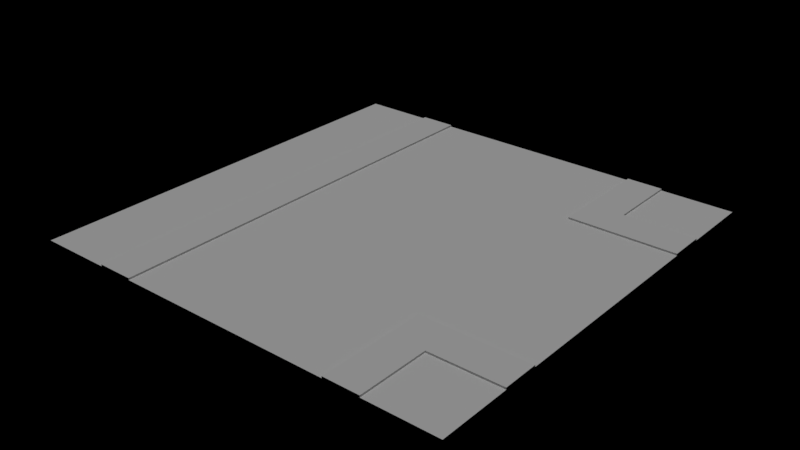 # Source: street-T.blend  (saved by Blender 2.78.0; exported with 4.5.12 LTS)
import bpy
from mathutils import Matrix  # noqa: F401  (used for matrix-valued properties, if any)

bpy.ops.wm.read_factory_settings(use_empty=True)
scene = bpy.context.scene
scene.name = 'Scene'

# ---- collections
col_collection_1 = bpy.data.collections.new('Collection 1'); scene.collection.children.link(col_collection_1)

# ---- materials (node trees are filled in below, after node groups)
mat_grass = bpy.data.materials.new('Grass')
mat_grass.alpha_threshold = 0.0
mat_grass.use_transparent_shadow = False
mat_grass.roughness = 0.5
mat_sidewalk = bpy.data.materials.new('Sidewalk')
mat_sidewalk.alpha_threshold = 0.0
mat_sidewalk.use_transparent_shadow = False
mat_sidewalk.roughness = 0.5
mat_asphalt = bpy.data.materials.new('Asphalt')
mat_asphalt.alpha_threshold = 0.0
mat_asphalt.use_transparent_shadow = False
mat_asphalt.roughness = 0.5

# ---- material node trees

# ---- lights
light_hemi = bpy.data.lights.new('Hemi', 'SUN')
light_hemi.transmission_factor = 0.0
light_hemi.angle = 0.1993
light_hemi.energy = 1.0
light_hemi.shadow_buffer_clip_start = 0.5
light_hemi.shadow_soft_size = 0.1
light_hemi.shadow_cascade_max_distance = 1000.0

# ---- meshes
me_plane_003 = bpy.data.meshes.new('Plane.003')
me_plane_003.from_pydata([(-1.0, -1.0, 0.0), (1.0, -1.0, 0.0), (-1.0, 1.0, 0.0), (1.0, 1.0, 0.0), (1.0, -0.6667, 0.0), (-1.0, -0.6667, 0.0), (1.0, 0.5, 0.0), (-1.0, 0.5, 0.0), (1.0, -0.5, 0.0), (-1.0, -0.5, 0.0), (1.0, 0.6667, 0.0), (-1.0, 0.6667, 0.0), (-0.6667, -1.0, 0.0), (-0.6667, 1.0, 0.0), (-0.6667, -0.6667, 0.0), (-0.6667, 0.5, 0.0), (-0.6667, -0.5, 0.0), (-0.6667, 0.6667, 0.0), (-0.5, -1.0, 0.0), (-0.5, -0.6667, 0.0), (-0.5, 0.5, 0.0), (-0.5, -0.5, 0.0), (-0.5, 0.6667, 0.0), (-0.5, 1.0, 0.0), (0.6667, -1.0, 0.0), (0.6667, -0.6667, 0.0), (0.6667, 0.5, 0.0), (0.6667, -0.5, 0.0), (0.6667, 0.6667, 0.0), (0.6667, 1.0, 0.0), (0.5, 1.0, 0.0), (0.5, -1.0, 0.0), (0.5, -0.6667, 0.0), (0.5, 0.5, 0.0), (0.5, -0.5, 0.0), (0.5, 0.6667, 0.0), (1.0, -0.5, 0.008333), (1.0, -0.6667, 0.008333), (0.6667, -0.6667, 0.008333), (1.0, 0.6667, 0.008333), (1.0, 0.5, 0.008333), (0.6667, 0.5, 0.008333), (0.6667, -0.5, 0.008333), (0.6667, 0.6667, 0.008333), (-0.5, 1.0, 0.008333), (-0.6667, 1.0, 0.008333), (-0.6667, 0.6667, 0.008333), (-0.6667, 0.5, 0.008333), (-0.6667, -0.5, 0.008333), (-0.6667, -0.6667, 0.008333), (-0.5, -0.6667, 0.008333), (-0.5, 0.5, 0.008333), (-0.5, -0.5, 0.008333), (-0.5, 0.6667, 0.008333), (0.5, -0.6667, 0.008333), (0.5, 0.5, 0.008333), (0.5, -0.5, 0.008333), (0.5, 0.6667, 0.008333), (0.6667, 1.0, 0.008333), (0.5, 1.0, 0.008333), (0.6667, -1.0, 0.0), (0.5, -1.0, 0.0), (0.5, -1.0, 0.008333), (0.6667, -1.0, 0.008333), (-0.6667, -1.0, 0.0), (-0.5, -1.0, 0.0), (-0.6667, -1.0, 0.008333), (-0.5, -1.0, 0.008333)], [], [(14, 5, 0, 12), (16, 9, 5, 14), (17, 11, 7, 15), (15, 7, 9, 16), (13, 2, 11, 17), (21, 20, 51, 52), (25, 4, 37, 38), (19, 50, 67, 65), (20, 22, 53, 51), (32, 19, 18, 31), (35, 33, 55, 57), (35, 22, 20, 33), (33, 20, 21, 34), (30, 23, 22, 35), (3, 29, 28, 10), (6, 26, 27, 8), (8, 27, 42, 36), (4, 25, 24, 1), (26, 33, 34, 27), (27, 34, 56, 42), (30, 35, 57, 59), (44, 45, 46, 53), (51, 47, 48, 52), (53, 46, 47, 51), (52, 48, 49, 50), (32, 34, 21, 19), (39, 43, 41, 40), (36, 42, 38, 37), (58, 59, 57, 43), (43, 57, 55, 41), (42, 56, 54, 38), (56, 34, 32, 54), (28, 29, 58, 43), (13, 17, 46, 45), (22, 23, 44, 53), (10, 28, 43, 39), (15, 16, 48, 47), (52, 50, 19, 21), (26, 6, 40, 41), (17, 15, 47, 46), (25, 38, 63, 60), (16, 14, 49, 48), (33, 26, 41, 55), (38, 54, 62, 63), (54, 32, 61, 62), (49, 14, 64, 66), (50, 49, 66, 67)])
me_plane_003.polygons.foreach_set('material_index', [0, 0, 0, 0, 0, 1, 1, 1, 1, 2, 1, 2, 2, 2, 0, 2, 1, 0, 2, 1, 1, 1, 1, 1, 1, 2, 1, 1, 1, 1, 1, 1, 1, 1, 1, 1, 1, 1, 1, 1, 1, 1, 1, 1, 1, 1, 1])
_uv = me_plane_003.uv_layers.new(name='UVMap')
_uv.uv.foreach_set('vector', [-1.643, -1.285, -2.499, -1.285, -2.499, -2.142, -1.643, -2.142, -1.643, -0.8567, -2.499, -0.8567, -2.499, -1.285, -1.643, -1.285, -1.643, 2.142, -2.499, 2.142, -2.499, 1.714, -1.643, 1.714, -1.643, 1.714, -2.499, 1.714, -2.499, -0.8567, -1.643, -0.8567, -1.643, 2.999, -2.499, 2.999, -2.499, 2.142, -1.643, 2.142, 0.3384, 3.872e-05, 0.6616, 0.002218, 0.6616, 0.007858, 0.3384, 0.005679, 0.1939, 0.03059, 0.3878, 0.03059, 0.3878, 0.03544, 0.1939, 0.03544, 0.2256, 3.807e-05, 0.2256, 0.005678, 3.698e-05, 0.005677, 3.701e-05, 3.698e-05, 0.6616, 0.002218, 0.7744, 0.002219, 0.7744, 0.007859, 0.6616, 0.007858, -1.385, -0.9139, -1.385, 1.914, -2.328, 1.914, -2.328, -0.9139, 0.3878, 0.0256, 0.2909, 0.0256, 0.2909, 0.02075, 0.3878, 0.02075, 2.385, -0.9139, 2.385, 1.914, 1.914, 1.914, 1.914, -0.9139, 1.914, -0.9139, 1.914, 1.914, -0.9139, 1.914, -0.9139, -0.9139, 3.328, -0.9139, 3.328, 1.914, 2.385, 1.914, 2.385, -0.9139, 3.499, -2.142, 3.499, -1.285, 2.643, -1.285, 2.643, -2.142, 1.914, -2.328, 1.914, -1.385, -0.9139, -1.385, -0.9139, -2.328, 0.5817, 0.02068, 0.3878, 0.02068, 0.3878, 0.01583, 0.5817, 0.01583, 2.641, -1.285, 1.785, -1.285, 1.785, -2.142, 2.641, -2.142, 1.914, -1.385, 1.914, -0.9139, -0.9139, -0.9139, -0.9139, -1.385, 0.3878, 0.02068, 0.2909, 0.02068, 0.2909, 0.01583, 0.3878, 0.01583, 0.5817, 0.0256, 0.3878, 0.0256, 0.3878, 0.02075, 0.5817, 0.02075, 2.063, -0.6173, 2.063, -0.3503, 1.529, -0.3503, 1.529, -0.6173, 1.262, -0.6173, 1.262, -0.3503, -0.3398, -0.3503, -0.3398, -0.6173, 1.529, -0.6173, 1.529, -0.3503, 1.262, -0.3503, 1.262, -0.6173, -0.3398, -0.6173, -0.3398, -0.3503, -0.6068, -0.3503, -0.6068, -0.6173, -1.385, -0.9139, -0.9139, -0.9139, -0.9139, 1.914, -1.385, 1.914, -0.3353, 0.4576, -0.3353, 0.9917, -0.6023, 0.9917, -0.6023, 0.4576, -0.06759, -0.205, -0.06759, 0.329, -0.3346, 0.329, -0.3346, -0.205, 0.1988, 0.9917, 0.1988, 1.259, -0.3353, 1.259, -0.3353, 0.9917, -0.3353, 0.9917, -0.3353, 1.259, -0.6023, 1.259, -0.6023, 0.9917, -0.06759, 0.329, -0.06759, 0.5961, -0.3346, 0.5961, -0.3346, 0.329, 0.2909, 0.01583, 0.2909, 0.02068, 0.1939, 0.02068, 0.1939, 0.01583, 0.1939, 0.02567, 0.3878, 0.02567, 0.3878, 0.03052, 0.1939, 0.03052, 1.0, 0.01575, 0.7744, 0.01575, 0.7744, 0.01011, 1.0, 0.01011, 0.7744, 0.002219, 1.0, 0.002221, 1.0, 0.007861, 0.7744, 0.007859, 3.701e-05, 0.02567, 0.1939, 0.02567, 0.1939, 0.03052, 3.698e-05, 0.03052, 0.6616, 0.01575, 0.3384, 0.01357, 0.3384, 0.007935, 0.6616, 0.01011, 0.3384, 0.005679, 0.2256, 0.005678, 0.2256, 3.807e-05, 0.3384, 3.872e-05, 0.1939, 0.0256, 3.698e-05, 0.0256, 3.698e-05, 0.02075, 0.1939, 0.02075, 0.7744, 0.01575, 0.6616, 0.01575, 0.6616, 0.01011, 0.7744, 0.01011, 0.1939, 0.03059, 0.1939, 0.03544, 3.698e-05, 0.03544, 3.698e-05, 0.03059, 0.3384, 0.01357, 0.2256, 0.01357, 0.2256, 0.007935, 0.3384, 0.007935, 0.2909, 0.0256, 0.1939, 0.0256, 0.1939, 0.02075, 0.2909, 0.02075, -0.3346, 0.329, -0.3346, 0.5961, -0.8686, 0.5961, -0.8686, 0.329, 0.1939, 0.01583, 0.1939, 0.02068, 3.698e-05, 0.02068, 3.698e-05, 0.01583, 0.2256, 0.007935, 0.2256, 0.01357, 3.698e-05, 0.01357, 3.698e-05, 0.007935, -0.6068, -0.6173, -0.6068, -0.3503, -1.141, -0.3503, -1.141, -0.6173])
me_plane_003.materials.append(mat_grass)
me_plane_003.materials.append(mat_sidewalk)
me_plane_003.materials.append(mat_asphalt)
me_plane_003.use_remesh_preserve_volume = False
me_plane_003.use_remesh_preserve_attributes = False
me_plane_003.use_mirror_vertex_groups = False
me_plane_003.update()

# ---- objects
ob_hemi = bpy.data.objects.new('Hemi', light_hemi)
ob_street = bpy.data.objects.new('street', me_plane_003)

# ---- transforms, parenting, visibility, modifiers, constraints
ob_hemi.location = (8.413, -1.333, 1.955)
ob_hemi.lineart.crease_threshold = 0.0
ob_street.location = (0.0, 0.0, 0.0)
ob_street.scale = (6.0, 6.0, 6.0)
ob_street.lineart.crease_threshold = 0.0

# ---- collection membership
col_collection_1.objects.link(ob_hemi)
col_collection_1.objects.link(ob_street)

# ---- scene / render settings (as saved in the file)
scene.frame_start = 1; scene.frame_end = 250; scene.frame_set(1)
scene.render.engine = 'BLENDER_EEVEE_NEXT'
scene.render.resolution_percentage = 50
scene.render.dither_intensity = 0.0
scene.cycles.use_denoising = False
scene.cycles.samples = 128
scene.cycles.sampling_pattern = 'TABULATED_SOBOL'
scene.cycles.light_sampling_threshold = 0.0
scene.cycles.use_adaptive_sampling = False
scene.cycles.use_light_tree = False
scene.cycles.blur_glossy = 0.0
scene.cycles.sample_clamp_indirect = 0.0
scene.view_settings.view_transform = 'Standard'
bpy.context.view_layer.update()

# ---- added for rendering (the .blend has no active camera): camera
cam_auto = bpy.data.cameras.new('AutoCamera')
cam_auto.lens = 50.0
cam_auto.sensor_width = 36.0
cam_auto.clip_end = 1000.0
ob_auto_camera = bpy.data.objects.new('AutoCamera', cam_auto)
scene.collection.objects.link(ob_auto_camera)
ob_auto_camera.location = (15.7016, -18.842, 12.5863)
ob_auto_camera.rotation_euler = (1.09748, -7.21219e-08, 0.694738)
scene.camera = ob_auto_camera
bpy.context.view_layer.update()
